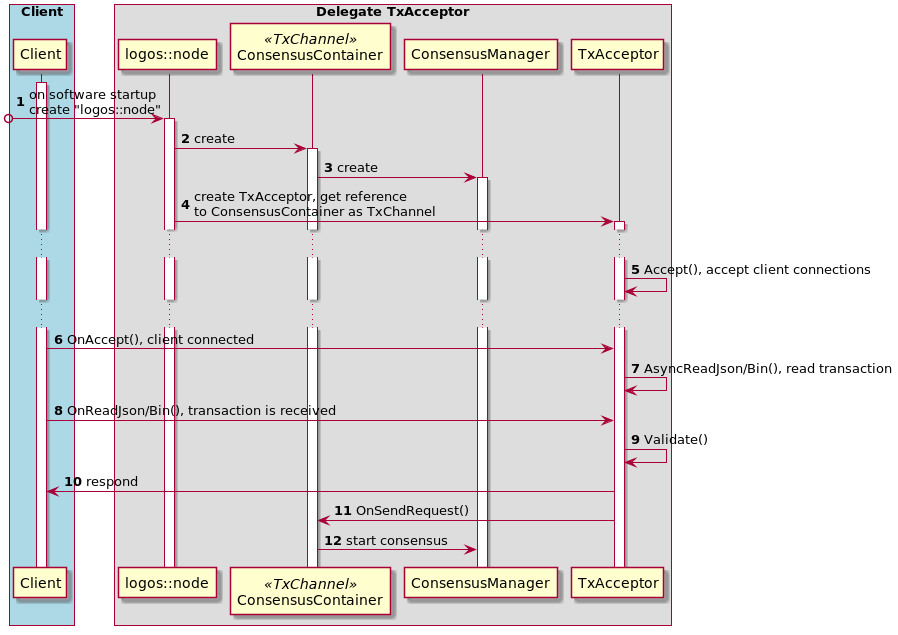

The diagram above was rendered by PlantUML. Its source (embedded in the PNG):
@startuml
!pragma teoz true

autonumber

activate Client

box "Client" #LightBlue
    participant Client
end box

[o-> "logos::node" : on software startup\ncreate "logos::node"
activate "logos::node"
participant ConsensusContainer as CT <<TxChannel>>
"logos::node" -> CT : create
activate CT
box "Delegate TxAcceptor"
    participant "logos::node"
    participant CT
    participant ConsensusManager
    participant TxAcceptor
end box
CT -> ConsensusManager : create
activate ConsensusManager
"logos::node" -> TxAcceptor : create TxAcceptor, get reference\nto ConsensusContainer as TxChannel
activate TxAcceptor

...
TxAcceptor -> TxAcceptor : Accept(), accept client connections
...
Client -> TxAcceptor : OnAccept(), client connected
TxAcceptor -> TxAcceptor : AsyncReadJson/Bin(), read transaction
Client -> TxAcceptor : OnReadJson/Bin(), transaction is received
TxAcceptor -> TxAcceptor : Validate()
TxAcceptor -> Client : respond
TxAcceptor -> CT : OnSendRequest()
CT -> ConsensusManager : start consensus

@enduml